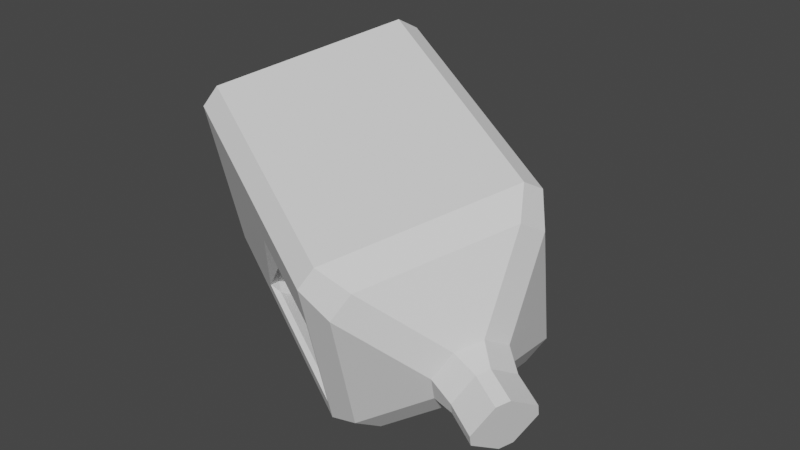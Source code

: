 # Source: milk.blend  (saved by Blender 2.83.19; exported with 4.5.12 LTS)
import bpy
from mathutils import Matrix  # noqa: F401  (used for matrix-valued properties, if any)

bpy.ops.wm.read_factory_settings(use_empty=True)
scene = bpy.context.scene
scene.name = 'Scene'

# ---- collections
col_collection = bpy.data.collections.new('Collection'); scene.collection.children.link(col_collection)

# ---- world
world_world = bpy.data.worlds.new('World'); scene.world = world_world
world_world.use_nodes = True; world_world.node_tree.nodes.clear()
_N = world_world.node_tree.nodes; _L = world_world.node_tree.links
n0 = _N.new('ShaderNodeOutputWorld'); n0.name = 'World Output'; n0.location = (300, 300)
n1 = _N.new('ShaderNodeBackground'); n1.name = 'Background'; n1.location = (10, 300)
n1.inputs[0].default_value = (0.05088, 0.05088, 0.05088, 1.0)
_L.new(n1.outputs[0], n0.inputs[0])
n0.is_active_output = True
world_world.color = (0.05088, 0.05088, 0.05088)
world_world.use_sun_shadow = False
world_world.sun_shadow_jitter_overblur = 0.0

# ---- meshes
me_cube_001 = bpy.data.meshes.new('Cube.001')
me_cube_001.from_pydata([(-1.247, -0.5973, 1.045), (-1.185, -0.7937, 0.964), (-1.088, -0.7138, 1.146), (0.7924, -1.715, 0.3183), (1.045, -1.653, 0.1199), (1.169, -1.551, 0.3532), (0.8892, -1.635, 0.5008), (-0.4501, 0.8352, 1.443), (-0.2912, 0.7187, 1.544), (-0.24, 0.9048, 1.435), (1.807, -0.4045, 0.6714), (1.872, -0.1666, 0.5325), (1.737, -0.01605, 0.7897), (1.686, -0.2021, 0.8983), (-0.1214, -1.171, 0.1911), (0.007693, -1.145, 0.05047), (1.193, -1.526, -0.01401), (1.024, -1.604, -0.01401), (0.7404, -1.593, -0.01401), (0.5069, -1.463, -0.01401), (0.7259, -1.585, -0.01401), (0.2052, -1.237, -0.01401), (0.03807, -1.034, -0.01401), (-0.0435, -1.08, -0.01401), (-0.0676, -1.069, -0.01401), (-0.2498, -1.043, -0.01401), (-1.338, -0.4371, -0.01401), (-1.413, -0.211, -0.01401), (1.839, -0.8136, -0.01401), (1.898, -0.4928, -0.01401), (1.574, -1.203, -0.01401), (1.611, 0.277, -0.01401), (1.787, 0.03264, -0.01401), (-0.4671, 1.433, -0.01401), (-0.6784, 1.366, -0.01401)], [], [(10, 5, 30, 28), (2, 6, 13, 8), (4, 17, 16), (9, 12, 31, 33), (0, 1, 2), (3, 4, 5, 6), (7, 8, 9), (10, 11, 12, 13), (7, 0, 2, 8), (1, 3, 6, 2), (5, 10, 13, 6), (12, 9, 8, 13), (11, 32, 31, 12), (0, 27, 26, 1), (10, 28, 29, 11), (4, 16, 30, 5), (7, 34, 27, 0), (15, 22, 21), (14, 24, 23, 15), (3, 14, 19, 20), (25, 24, 14), (29, 32, 11), (34, 33, 31, 32, 29, 28, 30, 16, 17, 18, 20, 19, 21, 22, 23, 24, 25, 26, 27), (23, 22, 15), (26, 25, 14, 3, 1), (33, 34, 7, 9), (21, 19, 14, 15), (18, 17, 4, 3), (20, 18, 3)])
_uv = me_cube_001.uv_layers.new(name='UVMap')
_uv.uv.foreach_set('vector', [0.625, 0.221, 0.625, 0.02899, 0.625, 0.05622, 0.625, 0.1874, 0.39, 0.01957, 0.61, 0.01957, 0.61, 0.2304, 0.39, 0.2304, 0.625, 0.971, 0.625, 0.9505, 0.625, 0.9611, 0.39, 0.2696, 0.61, 0.2696, 0.61, 0.3777, 0.39, 0.4645, 0.1446, 0.7304, 0.1446, 0.75, 0.125, 0.7304, 0.61, 0.9804, 0.625, 0.9594, 0.625, 0.9844, 0.61, 1.0, 0.1446, 0.5196, 0.125, 0.5196, 0.1446, 0.5, 0.625, 0.221, 0.625, 0.279, 0.61, 0.2696, 0.61, 0.2304, 0.1446, 0.5196, 0.1446, 0.7304, 0.125, 0.7304, 0.125, 0.5196, 0.39, 0.9804, 0.61, 0.9804, 0.61, 1.0, 0.39, 1.0, 0.625, 0.02899, 0.625, 0.221, 0.61, 0.2304, 0.61, 0.01957, 0.61, 0.2696, 0.39, 0.2696, 0.39, 0.2304, 0.61, 0.2304, 0.625, 0.279, 0.625, 0.3626, 0.61, 0.3777, 0.61, 0.2696, 0.1446, 0.7304, 0.287, 0.7304, 0.2761, 0.75, 0.1446, 0.75, 0.625, 0.221, 0.625, 0.1874, 0.625, 0.3058, 0.625, 0.279, 0.625, 0.971, 0.625, 0.9611, 0.625, 1.0, 0.625, 1.0, 0.1446, 0.5196, 0.3405, 0.5196, 0.287, 0.7304, 0.1446, 0.7304, 0.3921, 0.2924, 0.3921, 0.3045, 0.4646, 0.2924, 0.4944, 0.926, 0.5005, 0.8988, 0.5012, 0.8997, 0.5012, 0.9109, 0.61, 0.9804, 0.4944, 0.926, 0.5801, 0.926, 0.6084, 0.9351, 0.1751, 0.5143, 0.175, 0.5059, 0.1608, 0.5, 0.625, 0.3058, 0.625, 0.3626, 0.625, 0.279, 0.7842, 0.5562, 0.7735, 0.5528, 0.6688, 0.611, 0.66, 0.6234, 0.6544, 0.6498, 0.6574, 0.666, 0.6707, 0.6856, 0.6899, 0.7019, 0.6984, 0.7058, 0.7127, 0.7052, 0.7134, 0.7048, 0.7245, 0.6987, 0.7397, 0.6873, 0.7481, 0.6771, 0.7522, 0.6794, 0.7534, 0.6788, 0.7626, 0.6775, 0.8174, 0.647, 0.8212, 0.6356, 0.3795, 0.2992, 0.3921, 0.3045, 0.3921, 0.2924, 0.39, 0.8489, 0.4944, 0.8944, 0.4944, 0.926, 0.61, 0.9804, 0.39, 0.9804, 0.3395, 0.5, 0.3405, 0.5196, 0.1446, 0.5196, 0.1446, 0.5, 0.5371, 0.9171, 0.5801, 0.926, 0.4944, 0.926, 0.5081, 0.9171, 0.61, 0.9357, 0.625, 0.9505, 0.625, 0.971, 0.61, 0.9804, 0.6084, 0.9351, 0.61, 0.9357, 0.61, 0.9804])
me_cube_001.use_remesh_fix_poles = True
me_cube_001.use_remesh_preserve_attributes = False
me_cube_001.use_mirror_vertex_groups = False
me_cube_001.update()
me_cube_004 = bpy.data.meshes.new('Cube.004')
me_cube_004.from_pydata([(2.184, -0.9246, -0.8173), (2.318, -0.8141, -0.5649), (2.056, -1.285, -0.6955), (2.127, -1.028, -0.8458), (-1.493, -0.02559, -0.5225), (-1.379, -0.0359, -0.7125), (-1.431, -0.222, -0.6039), (0.9141, -0.9578, -1.274), (0.8486, -1.196, -1.135), (0.5468, -1.143, -1.25), (0.5979, -0.9568, -1.358), (-0.6958, 1.407, -0.125), (-0.4856, 1.477, -0.1325), (-0.5824, 1.397, -0.315), (1.676, 0.291, -0.7224), (1.552, 0.1888, -0.9557), (1.395, 0.4758, -0.9606), (1.492, 0.5557, -0.7782), (1.94, -1.091, -0.2432), (1.725, -1.073, -0.1513), (1.601, -1.175, -0.3845), (1.806, -1.201, -0.4955), (1.997, -0.9879, -0.2146), (2.068, -0.7305, -0.3649), (1.908, -0.6225, -0.2313), (1.843, -0.8604, -0.09237), (1.859, -0.9029, -0.7584), (1.788, -1.16, -0.6081), (1.565, -1.09, -0.6168), (1.63, -0.8522, -0.7557), (2.05, -0.6895, -0.4775), (1.916, -0.8, -0.7299), (1.748, -0.64, -0.6968), (1.872, -0.5378, -0.4635), (1.965, -1.103, -0.2514), (1.831, -1.213, -0.5038), (2.335, -0.8552, -0.4523), (2.022, -0.9996, -0.2228), (2.265, -1.113, -0.302), (2.093, -0.7423, -0.3731), (1.884, -0.9146, -0.7667), (2.073, -1.326, -0.5829), (1.813, -1.172, -0.6164), (2.075, -0.7012, -0.4857), (2.207, -1.215, -0.3306), (1.941, -0.8117, -0.7381), (0.5954, -1.418, -0.1414), (0.6491, -1.389, -0.2689), (0.7124, -1.559, -0.08112), (0.9997, 0.05133, -0.9997), (1.173, 0.1136, -1.058), (1.007, -0.08694, -1.029), (-0.06162, -1.058, -0.03684), (0.2964, 0.2441, -0.7969), (0.3387, 0.5019, -0.7856), (0.412, 0.325, -0.8077), (-0.5413, -0.6441, -0.5652), (-0.6508, -0.6416, -0.6548), (-0.5011, -0.6634, -0.6639), (-0.4124, -0.1755, -0.8388), (-0.3914, -0.2645, -0.8969), (-0.5315, -0.2079, -0.9081), (0.4642, -1.113, -0.9791), (0.5605, -1.206, -1.05), (0.547, -1.151, -0.9206), (0.5739, -0.7141, -1.212), (0.6759, -0.6823, -1.194), (0.6798, -0.772, -1.304), (1.193, -1.526, -0.01401), (1.024, -1.604, -0.01401), (0.7404, -1.593, -0.01401), (0.5069, -1.463, -0.01401), (0.7259, -1.585, -0.01401), (0.2052, -1.237, -0.01401), (0.03807, -1.034, -0.01401), (-0.0435, -1.08, -0.01401), (-0.0676, -1.069, -0.01401), (-0.2498, -1.043, -0.01401), (-1.338, -0.4371, -0.01401), (-1.413, -0.211, -0.01401), (1.839, -0.8136, -0.01401), (1.898, -0.4928, -0.01401), (1.574, -1.203, -0.01401), (1.611, 0.277, -0.01401), (1.787, 0.03264, -0.01401), (-0.4671, 1.433, -0.01401), (-0.6784, 1.366, -0.01401)], [], [(60, 58, 62, 65), (14, 84, 81, 24, 33), (7, 15, 32, 29), (56, 59, 53, 52), (39, 37, 38, 36), (22, 18, 34, 37), (21, 27, 42, 35), (30, 23, 39, 43), (26, 31, 45, 40), (4, 5, 6), (7, 8, 9, 10), (11, 12, 13), (14, 15, 16, 17), (18, 19, 20, 21), (22, 23, 24, 25), (26, 27, 28, 29), (30, 31, 32, 33), (42, 40, 3, 2), (45, 43, 1, 0), (44, 41, 2, 3, 0, 1, 36, 38), (40, 45, 0, 3), (11, 86, 85, 12), (16, 13, 12, 17), (4, 11, 13, 5), (15, 7, 10, 16), (9, 6, 5, 10), (8, 69, 70, 9), (18, 22, 25, 19), (23, 30, 33, 24), (31, 26, 29, 32), (27, 21, 20, 28), (32, 15, 14, 33), (28, 8, 7, 29), (35, 42, 2, 41), (37, 34, 44, 38), (43, 39, 36, 1), (34, 35, 41, 44), (30, 43, 45, 31), (42, 27, 26, 40), (21, 35, 34, 18), (39, 23, 22, 37), (63, 57, 77, 78, 6, 9), (13, 16, 54, 61, 10, 5), (66, 64, 47, 51), (46, 47, 48), (49, 50, 51), (53, 54, 55), (56, 57, 58), (59, 60, 61), (62, 63, 64), (65, 66, 67), (48, 71, 73, 46), (49, 55, 54, 50), (56, 52, 76, 77, 57), (61, 54, 53, 59), (50, 16, 10, 67), (67, 61, 60, 65), (63, 48, 47, 64), (66, 51, 50, 67), (55, 74, 75, 52, 53), (65, 62, 64, 66), (58, 60, 59, 56), (46, 49, 51, 47), (57, 63, 62, 58), (67, 10, 61), (16, 50, 54), (48, 63, 9, 70, 72), (86, 79, 78, 77, 76, 75, 74, 73, 71, 72, 70, 69, 68, 82, 80, 81, 84, 83, 85), (83, 84, 14, 17), (80, 82, 19, 25), (85, 83, 17, 12), (81, 80, 25, 24), (82, 68, 20, 19), (68, 69, 8, 28, 20), (78, 79, 4, 6), (72, 71, 48), (75, 76, 52), (73, 74, 55, 49, 46), (79, 86, 11, 4)])
_uv = me_cube_004.uv_layers.new(name='UVMap')
_uv.uv.foreach_set('vector', [0.3921, 0.744, 0.3921, 0.8214, 0.6079, 0.8214, 0.6079, 0.744, 0.625, 0.471, 0.625, 0.3626, 0.625, 0.3058, 0.625, 0.3164, 0.625, 0.4336, 0.625, 0.721, 0.625, 0.529, 0.625, 0.5664, 0.625, 0.6836, 0.2224, 0.5523, 0.2739, 0.5523, 0.3197, 0.5065, 0.1766, 0.5065, 0.625, 0.3477, 0.625, 0.1523, 0.625, 0.1523, 0.625, 0.3477, 0.625, 0.1523, 0.625, 0.09768, 0.625, 0.09768, 0.625, 0.1523, 0.625, 0.9023, 0.625, 0.8477, 0.625, 0.8477, 0.625, 0.9023, 0.625, 0.4023, 0.625, 0.3477, 0.625, 0.3477, 0.625, 0.4023, 0.625, 0.6523, 0.625, 0.5977, 0.625, 0.5977, 0.625, 0.6523, 0.3554, 0.7304, 0.375, 0.7304, 0.3554, 0.75, 0.625, 0.721, 0.625, 0.779, 0.61, 0.7696, 0.61, 0.7304, 0.3554, 0.5196, 0.3554, 0.5, 0.375, 0.5196, 0.625, 0.471, 0.625, 0.529, 0.61, 0.5196, 0.61, 0.4804, 0.625, 0.09768, 0.625, 0.04707, 0.625, 0.0, 0.625, 0.0, 0.625, 0.1523, 0.625, 0.3477, 0.625, 0.3164, 0.625, 0.1836, 0.625, 0.6523, 0.625, 0.8477, 0.625, 0.8164, 0.625, 0.6836, 0.625, 0.4023, 0.625, 0.5977, 0.625, 0.5664, 0.625, 0.4336, 0.625, 0.8477, 0.625, 0.6523, 0.625, 0.6523, 0.625, 0.8477, 0.625, 0.5977, 0.625, 0.4023, 0.625, 0.4023, 0.625, 0.5977, 0.625, 0.09768, 0.625, 0.9023, 0.625, 0.8477, 0.625, 0.6523, 0.625, 0.5977, 0.625, 0.4023, 0.625, 0.3477, 0.625, 0.1523, 0.625, 0.6523, 0.625, 0.5977, 0.625, 0.5977, 0.625, 0.6523, 0.3554, 0.5196, 0.3405, 0.5196, 0.3395, 0.5, 0.3554, 0.5, 0.61, 0.5196, 0.39, 0.5196, 0.39, 0.4804, 0.61, 0.4804, 0.3554, 0.7304, 0.3554, 0.5196, 0.39, 0.5196, 0.39, 0.7304, 0.625, 0.529, 0.625, 0.721, 0.61, 0.7304, 0.61, 0.5196, 0.61, 0.7696, 0.39, 0.7696, 0.39, 0.7304, 0.61, 0.7304, 0.625, 0.779, 0.625, 0.9505, 0.61, 0.9357, 0.61, 0.7696, 0.625, 0.09768, 0.625, 0.1523, 0.625, 0.1836, 0.625, 0.06639, 0.625, 0.3477, 0.625, 0.4023, 0.625, 0.4336, 0.625, 0.3164, 0.625, 0.5977, 0.625, 0.6523, 0.625, 0.6836, 0.625, 0.5664, 0.625, 0.8477, 0.625, 0.9023, 0.625, 0.9336, 0.625, 0.8164, 0.625, 0.5664, 0.625, 0.529, 0.625, 0.471, 0.625, 0.4336, 0.625, 0.8164, 0.625, 0.779, 0.625, 0.721, 0.625, 0.6836, 0.625, 0.9023, 0.625, 0.8477, 0.625, 0.8477, 0.625, 0.9023, 0.625, 0.1523, 0.625, 0.09768, 0.625, 0.09768, 0.625, 0.1523, 0.625, 0.4023, 0.625, 0.3477, 0.625, 0.3477, 0.625, 0.4023, 0.625, 1.0, 0.625, 0.9023, 0.625, 0.9023, 0.625, 1.0, 0.625, 0.4023, 0.625, 0.4023, 0.625, 0.5977, 0.625, 0.5977, 0.625, 0.8477, 0.625, 0.8477, 0.625, 0.6523, 0.625, 0.6523, 0.625, 0.9023, 0.625, 0.9023, 0.625, 1.0, 0.625, 1.0, 0.625, 0.3477, 0.625, 0.3477, 0.625, 0.1523, 0.625, 0.1523, 0.6081, 0.7956, 0.4944, 0.7956, 0.4944, 0.8944, 0.39, 0.8489, 0.39, 0.7696, 0.61, 0.7696, 0.39, 0.5196, 0.61, 0.5196, 0.4944, 0.574, 0.4944, 0.7044, 0.61, 0.7304, 0.39, 0.7304, 0.7261, 0.5523, 0.7776, 0.5523, 0.8234, 0.5065, 0.6803, 0.5065, 0.6079, 0.2924, 0.625, 0.3016, 0.625, 0.2858, 0.6079, 0.454, 0.625, 0.4605, 0.625, 0.4447, 0.3197, 0.5065, 0.3355, 0.5, 0.329, 0.5, 0.2224, 0.5523, 0.2243, 0.5589, 0.2262, 0.5589, 0.2739, 0.5523, 0.2701, 0.5589, 0.272, 0.5589, 0.6079, 0.8214, 0.625, 0.8247, 0.625, 0.8281, 0.6079, 0.744, 0.625, 0.7372, 0.625, 0.7406, 0.6081, 0.926, 0.5801, 0.926, 0.5371, 0.9171, 0.5944, 0.9171, 0.6079, 0.454, 0.3921, 0.454, 0.375, 0.4605, 0.625, 0.4605, 0.2224, 0.5523, 0.1766, 0.5065, 0.175, 0.5059, 0.1751, 0.5143, 0.2197, 0.5589, 0.4944, 0.7044, 0.4944, 0.574, 0.5012, 0.6042, 0.5012, 0.6919, 0.625, 0.4605, 0.61, 0.5196, 0.61, 0.7304, 0.6081, 0.7044, 0.6081, 0.7044, 0.4944, 0.7044, 0.5081, 0.6955, 0.5944, 0.6955, 0.6081, 0.7956, 0.6081, 0.926, 0.6013, 0.8958, 0.6013, 0.8081, 0.7261, 0.5523, 0.6803, 0.5065, 0.6645, 0.5, 0.7234, 0.5589, 0.3921, 0.454, 0.3921, 0.3045, 0.3795, 0.2992, 0.375, 0.3016, 0.375, 0.4447, 0.6079, 0.744, 0.6079, 0.8214, 0.625, 0.8281, 0.625, 0.7372, 0.3921, 0.8214, 0.3921, 0.744, 0.375, 0.7372, 0.375, 0.8281, 0.6079, 0.2924, 0.6079, 0.454, 0.625, 0.4447, 0.625, 0.3016, 0.4944, 0.7956, 0.6081, 0.7956, 0.5944, 0.8045, 0.3921, 0.8214, 0.6081, 0.7044, 0.61, 0.7304, 0.4944, 0.7044, 0.61, 0.5196, 0.625, 0.4605, 0.375, 0.4605, 0.6081, 0.926, 0.6081, 0.7956, 0.61, 0.7696, 0.61, 0.9357, 0.6084, 0.9351, 0.7842, 0.5562, 0.8212, 0.6356, 0.8174, 0.647, 0.7626, 0.6775, 0.7534, 0.6788, 0.7522, 0.6794, 0.7481, 0.6771, 0.7397, 0.6873, 0.7245, 0.6987, 0.7134, 0.7048, 0.7127, 0.7052, 0.6984, 0.7058, 0.6899, 0.7019, 0.6707, 0.6856, 0.6574, 0.666, 0.6544, 0.6498, 0.66, 0.6234, 0.6688, 0.611, 0.7735, 0.5528, 0.61, 0.3777, 0.625, 0.3626, 0.625, 0.471, 0.61, 0.4804, 0.625, 0.1874, 0.625, 0.05622, 0.625, 0.06639, 0.625, 0.1836, 0.39, 0.4645, 0.61, 0.3777, 0.61, 0.4804, 0.39, 0.4804, 0.625, 0.3058, 0.625, 0.1874, 0.625, 0.1836, 0.625, 0.3164, 0.625, 1.0, 0.625, 0.9611, 0.625, 0.9336, 0.625, 1.0, 0.625, 0.9611, 0.625, 0.9505, 0.625, 0.779, 0.625, 0.8164, 0.625, 0.9336, 0.2761, 0.75, 0.287, 0.7304, 0.3554, 0.7304, 0.3554, 0.75, 0.6084, 0.9351, 0.5801, 0.926, 0.6081, 0.926, 0.5012, 0.8997, 0.5005, 0.8988, 0.5012, 0.8958, 0.4646, 0.2924, 0.3921, 0.3045, 0.3921, 0.454, 0.6079, 0.454, 0.6079, 0.2924, 0.287, 0.7304, 0.3405, 0.5196, 0.3554, 0.5196, 0.3554, 0.7304])
me_cube_004.use_remesh_fix_poles = True
me_cube_004.use_remesh_preserve_attributes = False
me_cube_004.use_mirror_vertex_groups = False
me_cube_004.update()

# ---- objects
ob_r = bpy.data.objects.new('R', me_cube_001)
ob_l = bpy.data.objects.new('L', me_cube_004)

# ---- transforms, parenting, visibility, modifiers, constraints
ob_r.location = (0.0, 0.0, 0.0)
ob_r.lineart.crease_threshold = 0.0
ob_l.location = (0.0, 0.0, 0.0)
ob_l.lineart.crease_threshold = 0.0

# ---- collection membership
col_collection.objects.link(ob_r)
col_collection.objects.link(ob_l)

# ---- scene / render settings (as saved in the file)
scene.frame_start = 1; scene.frame_end = 250; scene.frame_set(1)
scene.render.engine = 'BLENDER_EEVEE_NEXT'
scene.cycles.use_denoising = False
scene.cycles.samples = 128
scene.cycles.sampling_pattern = 'TABULATED_SOBOL'
scene.cycles.use_adaptive_sampling = False
scene.cycles.use_light_tree = False
scene.view_settings.view_transform = 'Filmic'
bpy.context.view_layer.update()

# ---- added for rendering (the .blend has no active camera and no usable light): camera, sun
cam_auto = bpy.data.cameras.new('AutoCamera')
cam_auto.lens = 50.0
cam_auto.sensor_width = 36.0
cam_auto.clip_end = 1000.0
ob_auto_camera = bpy.data.objects.new('AutoCamera', cam_auto)
scene.collection.objects.link(ob_auto_camera)
ob_auto_camera.location = (5.75712, -6.522, 4.36155)
ob_auto_camera.rotation_euler = (1.09748, -7.21219e-08, 0.694738)
scene.camera = ob_auto_camera
light_auto_sun = bpy.data.lights.new('AutoSun', 'SUN')
light_auto_sun.energy = 3.0
light_auto_sun.angle = 0.0523599
ob_auto_sun = bpy.data.objects.new('AutoSun', light_auto_sun)
scene.collection.objects.link(ob_auto_sun)
ob_auto_sun.rotation_euler = (0.872665, 0.174533, 0.523599)
bpy.context.view_layer.update()
